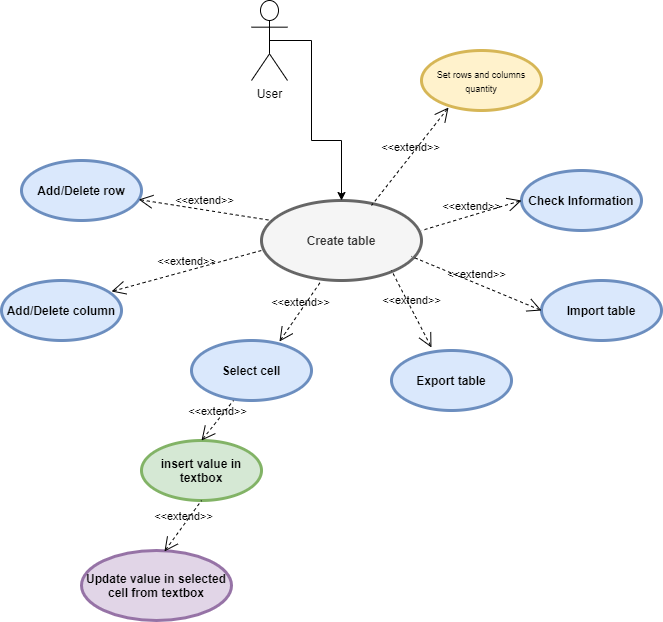

The diagram above was exported from draw.io. Its source (the exported page's mxGraphModel, read from the mxfile embedded in the PNG):
<mxGraphModel dx="1422" dy="762" grid="1" gridSize="10" guides="1" tooltips="1" connect="1" arrows="1" fold="1" page="1" pageScale="1" pageWidth="827" pageHeight="1169" math="0" shadow="0">
  <root>
    <mxCell id="0" />
    <mxCell id="1" parent="0" />
    <mxCell id="O0ZnFKKJXps1SFIU4mWn-6" value="Create table" style="shape=ellipse;html=1;strokeWidth=3;fontStyle=1;whiteSpace=wrap;align=center;perimeter=ellipsePerimeter;fillColor=#f5f5f5;strokeColor=#666666;fontColor=#333333;" parent="1" vertex="1">
      <mxGeometry x="340" y="210" width="160" height="80" as="geometry" />
    </mxCell>
    <mxCell id="O0ZnFKKJXps1SFIU4mWn-7" value="&lt;span style=&quot;font-size: 9px ; font-weight: 400&quot;&gt;Set rows and columns quantity&lt;/span&gt;" style="shape=ellipse;html=1;strokeWidth=3;fontStyle=1;whiteSpace=wrap;align=center;perimeter=ellipsePerimeter;fillColor=#fff2cc;strokeColor=#d6b656;" parent="1" vertex="1">
      <mxGeometry x="500" y="60" width="120" height="60" as="geometry" />
    </mxCell>
    <mxCell id="O0ZnFKKJXps1SFIU4mWn-8" value="Add/Delete row" style="shape=ellipse;html=1;strokeWidth=3;fontStyle=1;whiteSpace=wrap;align=center;perimeter=ellipsePerimeter;fillColor=#dae8fc;strokeColor=#6c8ebf;" parent="1" vertex="1">
      <mxGeometry x="100" y="170" width="120" height="60" as="geometry" />
    </mxCell>
    <mxCell id="O0ZnFKKJXps1SFIU4mWn-9" value="Add/Delete column" style="shape=ellipse;html=1;strokeWidth=3;fontStyle=1;whiteSpace=wrap;align=center;perimeter=ellipsePerimeter;fillColor=#dae8fc;strokeColor=#6c8ebf;" parent="1" vertex="1">
      <mxGeometry x="80" y="290" width="120" height="60" as="geometry" />
    </mxCell>
    <mxCell id="O0ZnFKKJXps1SFIU4mWn-12" value="Select cell" style="shape=ellipse;html=1;strokeWidth=3;fontStyle=1;whiteSpace=wrap;align=center;perimeter=ellipsePerimeter;fillColor=#dae8fc;strokeColor=#6c8ebf;" parent="1" vertex="1">
      <mxGeometry x="270" y="350" width="120" height="60" as="geometry" />
    </mxCell>
    <mxCell id="O0ZnFKKJXps1SFIU4mWn-14" value="insert value in textbox" style="shape=ellipse;html=1;strokeWidth=3;fontStyle=1;whiteSpace=wrap;align=center;perimeter=ellipsePerimeter;fillColor=#d5e8d4;strokeColor=#82b366;" parent="1" vertex="1">
      <mxGeometry x="220" y="450" width="120" height="60" as="geometry" />
    </mxCell>
    <mxCell id="O0ZnFKKJXps1SFIU4mWn-16" value="Update value in selected cell from textbox" style="shape=ellipse;html=1;strokeWidth=3;fontStyle=1;whiteSpace=wrap;align=center;perimeter=ellipsePerimeter;fillColor=#e1d5e7;strokeColor=#9673a6;" parent="1" vertex="1">
      <mxGeometry x="160" y="560" width="150" height="70" as="geometry" />
    </mxCell>
    <mxCell id="O0ZnFKKJXps1SFIU4mWn-19" value="Check Information" style="shape=ellipse;html=1;strokeWidth=3;fontStyle=1;whiteSpace=wrap;align=center;perimeter=ellipsePerimeter;fillColor=#dae8fc;strokeColor=#6c8ebf;" parent="1" vertex="1">
      <mxGeometry x="600" y="180" width="120" height="60" as="geometry" />
    </mxCell>
    <mxCell id="wVCStp-tp10dQVRpbZqs-7" style="edgeStyle=orthogonalEdgeStyle;rounded=0;orthogonalLoop=1;jettySize=auto;html=1;exitX=0.5;exitY=0.5;exitDx=0;exitDy=0;exitPerimeter=0;entryX=0.5;entryY=0;entryDx=0;entryDy=0;" parent="1" source="O0ZnFKKJXps1SFIU4mWn-21" target="O0ZnFKKJXps1SFIU4mWn-6" edge="1">
      <mxGeometry relative="1" as="geometry">
        <Array as="points">
          <mxPoint x="390" y="50" />
          <mxPoint x="390" y="150" />
          <mxPoint x="420" y="150" />
        </Array>
      </mxGeometry>
    </mxCell>
    <mxCell id="O0ZnFKKJXps1SFIU4mWn-21" value="User" style="shape=umlActor;html=1;verticalLabelPosition=bottom;verticalAlign=top;align=center;" parent="1" vertex="1">
      <mxGeometry x="330" y="10" width="36" height="80" as="geometry" />
    </mxCell>
    <mxCell id="wVCStp-tp10dQVRpbZqs-1" value="Export table" style="shape=ellipse;html=1;strokeWidth=3;fontStyle=1;whiteSpace=wrap;align=center;perimeter=ellipsePerimeter;fillColor=#dae8fc;strokeColor=#6c8ebf;" parent="1" vertex="1">
      <mxGeometry x="470" y="360" width="120" height="60" as="geometry" />
    </mxCell>
    <mxCell id="wVCStp-tp10dQVRpbZqs-2" value="Import table" style="shape=ellipse;html=1;strokeWidth=3;fontStyle=1;whiteSpace=wrap;align=center;perimeter=ellipsePerimeter;fillColor=#dae8fc;strokeColor=#6c8ebf;" parent="1" vertex="1">
      <mxGeometry x="620" y="290" width="120" height="60" as="geometry" />
    </mxCell>
    <mxCell id="wVCStp-tp10dQVRpbZqs-9" value="&amp;lt;&amp;lt;extend&amp;gt;&amp;gt;" style="edgeStyle=none;html=1;startArrow=open;endArrow=none;startSize=12;verticalAlign=bottom;dashed=1;labelBackgroundColor=none;exitX=0.5;exitY=0;exitDx=0;exitDy=0;entryX=0.35;entryY=1;entryDx=0;entryDy=0;entryPerimeter=0;" parent="1" source="O0ZnFKKJXps1SFIU4mWn-14" target="O0ZnFKKJXps1SFIU4mWn-12" edge="1">
      <mxGeometry width="160" relative="1" as="geometry">
        <mxPoint x="400" y="400" as="sourcePoint" />
        <mxPoint x="560" y="400" as="targetPoint" />
      </mxGeometry>
    </mxCell>
    <mxCell id="wVCStp-tp10dQVRpbZqs-10" value="&amp;lt;&amp;lt;extend&amp;gt;&amp;gt;" style="edgeStyle=none;html=1;startArrow=open;endArrow=none;startSize=12;verticalAlign=bottom;dashed=1;labelBackgroundColor=none;entryX=0.5;entryY=1;entryDx=0;entryDy=0;exitX=0.553;exitY=0.014;exitDx=0;exitDy=0;exitPerimeter=0;" parent="1" target="O0ZnFKKJXps1SFIU4mWn-14" edge="1" source="O0ZnFKKJXps1SFIU4mWn-16">
      <mxGeometry width="160" relative="1" as="geometry">
        <mxPoint x="270" y="560" as="sourcePoint" />
        <mxPoint x="430" y="560" as="targetPoint" />
      </mxGeometry>
    </mxCell>
    <mxCell id="fhLiPNmBl6vI8PontJQt-1" value="&amp;lt;&amp;lt;extend&amp;gt;&amp;gt;" style="edgeStyle=none;html=1;startArrow=open;endArrow=none;startSize=12;verticalAlign=bottom;dashed=1;labelBackgroundColor=none;exitX=0.733;exitY=0.017;exitDx=0;exitDy=0;exitPerimeter=0;" edge="1" parent="1" source="O0ZnFKKJXps1SFIU4mWn-12">
      <mxGeometry width="160" relative="1" as="geometry">
        <mxPoint x="240" y="290" as="sourcePoint" />
        <mxPoint x="400" y="290" as="targetPoint" />
      </mxGeometry>
    </mxCell>
    <mxCell id="fhLiPNmBl6vI8PontJQt-2" value="&amp;lt;&amp;lt;extend&amp;gt;&amp;gt;" style="edgeStyle=none;html=1;startArrow=open;endArrow=none;startSize=12;verticalAlign=bottom;dashed=1;labelBackgroundColor=none;exitX=0.917;exitY=0.183;exitDx=0;exitDy=0;exitPerimeter=0;" edge="1" parent="1" source="O0ZnFKKJXps1SFIU4mWn-9">
      <mxGeometry width="160" relative="1" as="geometry">
        <mxPoint x="180" y="260" as="sourcePoint" />
        <mxPoint x="340" y="260" as="targetPoint" />
      </mxGeometry>
    </mxCell>
    <mxCell id="fhLiPNmBl6vI8PontJQt-3" value="&amp;lt;&amp;lt;extend&amp;gt;&amp;gt;" style="edgeStyle=none;html=1;startArrow=open;endArrow=none;startSize=12;verticalAlign=bottom;dashed=1;labelBackgroundColor=none;" edge="1" parent="1" source="O0ZnFKKJXps1SFIU4mWn-8">
      <mxGeometry width="160" relative="1" as="geometry">
        <mxPoint x="190" y="230" as="sourcePoint" />
        <mxPoint x="350" y="230" as="targetPoint" />
      </mxGeometry>
    </mxCell>
    <mxCell id="fhLiPNmBl6vI8PontJQt-4" value="&amp;lt;&amp;lt;extend&amp;gt;&amp;gt;" style="edgeStyle=none;html=1;startArrow=open;endArrow=none;startSize=12;verticalAlign=bottom;dashed=1;labelBackgroundColor=none;exitX=0.333;exitY=-0.05;exitDx=0;exitDy=0;exitPerimeter=0;" edge="1" parent="1" source="wVCStp-tp10dQVRpbZqs-1">
      <mxGeometry width="160" relative="1" as="geometry">
        <mxPoint x="310" y="280" as="sourcePoint" />
        <mxPoint x="470" y="280" as="targetPoint" />
      </mxGeometry>
    </mxCell>
    <mxCell id="fhLiPNmBl6vI8PontJQt-5" value="&amp;lt;&amp;lt;extend&amp;gt;&amp;gt;" style="edgeStyle=none;html=1;startArrow=open;endArrow=none;startSize=12;verticalAlign=bottom;dashed=1;labelBackgroundColor=none;exitX=0;exitY=0.5;exitDx=0;exitDy=0;" edge="1" parent="1" source="wVCStp-tp10dQVRpbZqs-2">
      <mxGeometry width="160" relative="1" as="geometry">
        <mxPoint x="340" y="249.5" as="sourcePoint" />
        <mxPoint x="490" y="266" as="targetPoint" />
      </mxGeometry>
    </mxCell>
    <mxCell id="fhLiPNmBl6vI8PontJQt-6" value="&amp;lt;&amp;lt;extend&amp;gt;&amp;gt;" style="edgeStyle=none;html=1;startArrow=open;endArrow=none;startSize=12;verticalAlign=bottom;dashed=1;labelBackgroundColor=none;exitX=0;exitY=0.5;exitDx=0;exitDy=0;" edge="1" parent="1" source="O0ZnFKKJXps1SFIU4mWn-19">
      <mxGeometry width="160" relative="1" as="geometry">
        <mxPoint x="330" y="240" as="sourcePoint" />
        <mxPoint x="500" y="240" as="targetPoint" />
      </mxGeometry>
    </mxCell>
    <mxCell id="fhLiPNmBl6vI8PontJQt-8" value="&amp;lt;&amp;lt;extend&amp;gt;&amp;gt;" style="edgeStyle=none;html=1;startArrow=open;endArrow=none;startSize=12;verticalAlign=bottom;dashed=1;labelBackgroundColor=none;exitX=0.225;exitY=0.95;exitDx=0;exitDy=0;exitPerimeter=0;" edge="1" parent="1" source="O0ZnFKKJXps1SFIU4mWn-7">
      <mxGeometry width="160" relative="1" as="geometry">
        <mxPoint x="550" y="185" as="sourcePoint" />
        <mxPoint x="450" y="215" as="targetPoint" />
      </mxGeometry>
    </mxCell>
  </root>
</mxGraphModel>